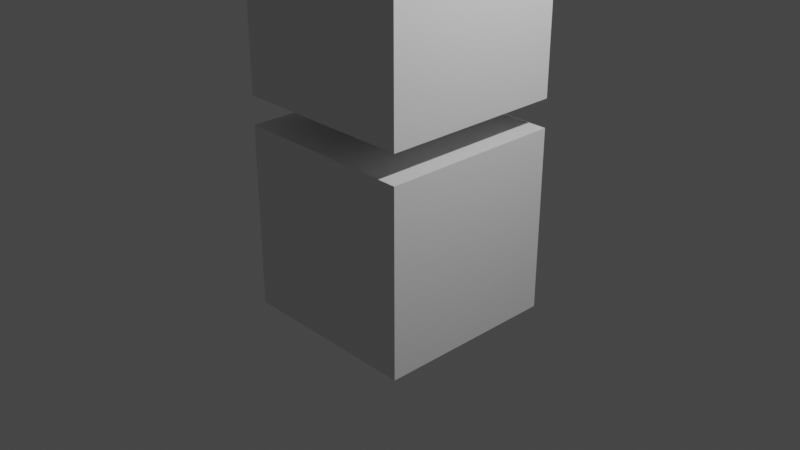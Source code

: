 # Source: 3D_modeling.blend  (saved by Blender 2.80.75; exported with 4.5.12 LTS)
import bpy
from mathutils import Matrix  # noqa: F401  (used for matrix-valued properties, if any)

bpy.ops.wm.read_factory_settings(use_empty=True)
scene = bpy.context.scene
scene.name = 'Scene'

# ---- collections
col_collection = bpy.data.collections.new('Collection'); scene.collection.children.link(col_collection)

# ---- materials (node trees are filled in below, after node groups)
mat_material = bpy.data.materials.new('Material')
mat_material.alpha_threshold = 0.0
mat_material.use_transparent_shadow = False
mat_material.line_color = (0.0, 0.0, 0.0, 1.0)
mat_material_001 = bpy.data.materials.new('Material.001')
mat_material_001.alpha_threshold = 0.0
mat_material_001.use_transparent_shadow = False
mat_material_001.line_color = (0.0, 0.0, 0.0, 1.0)

# ---- material node trees
mat_material.use_nodes = True; mat_material.node_tree.nodes.clear()
_N = mat_material.node_tree.nodes; _L = mat_material.node_tree.links
n0 = _N.new('ShaderNodeOutputMaterial'); n0.name = 'Material Output'; n0.location = (300, 300)
n1 = _N.new('ShaderNodeBsdfPrincipled'); n1.name = 'Principled BSDF'; n1.location = (10, 300)
n1.distribution = 'GGX'
n1.subsurface_method = 'BURLEY'
n1.inputs[2].default_value = 0.4
n1.inputs[3].default_value = 1.45
n1.inputs[27].default_value = (0.0, 0.0, 0.0, 1.0)
n1.inputs[28].default_value = 1.0
_L.new(n1.outputs[0], n0.inputs[0])
n0.is_active_output = True
mat_material_001.use_nodes = True; mat_material_001.node_tree.nodes.clear()
_N = mat_material_001.node_tree.nodes; _L = mat_material_001.node_tree.links
n0 = _N.new('ShaderNodeOutputMaterial'); n0.name = 'Material Output'; n0.location = (300, 300)
n1 = _N.new('ShaderNodeBsdfPrincipled'); n1.name = 'Principled BSDF'; n1.location = (10, 300)
n1.distribution = 'GGX'
n1.subsurface_method = 'BURLEY'
n1.inputs[2].default_value = 0.4
n1.inputs[3].default_value = 1.45
n1.inputs[27].default_value = (0.0, 0.0, 0.0, 1.0)
n1.inputs[28].default_value = 1.0
_L.new(n1.outputs[0], n0.inputs[0])
n0.is_active_output = True

# ---- world
world_world = bpy.data.worlds.new('World'); scene.world = world_world
world_world.use_nodes = True; world_world.node_tree.nodes.clear()
_N = world_world.node_tree.nodes; _L = world_world.node_tree.links
n0 = _N.new('ShaderNodeOutputWorld'); n0.name = 'World Output'; n0.location = (300, 300)
n1 = _N.new('ShaderNodeBackground'); n1.name = 'Background'; n1.location = (10, 300)
n1.inputs[0].default_value = (0.05088, 0.05088, 0.05088, 1.0)
_L.new(n1.outputs[0], n0.inputs[0])
n0.is_active_output = True
world_world.color = (0.05088, 0.05088, 0.05088)
world_world.use_sun_shadow = False
world_world.sun_shadow_jitter_overblur = 0.0

# ---- cameras
cam_camera = bpy.data.cameras.new('Camera')
cam_camera.clip_end = 100.0
cam_camera.ortho_scale = 7.314

# ---- lights
light_light = bpy.data.lights.new('Light', 'POINT')
light_light.transmission_factor = 0.0
light_light.energy = 1000.0
light_light.shadow_soft_size = 0.1
light_light.shadow_maximum_resolution = 0.006
light_light.use_absolute_resolution = True

# ---- meshes
me_cube = bpy.data.meshes.new('Cube')
me_cube.from_pydata([(1.0, 1.0, 1.0), (1.0, 1.0, -1.0), (1.0, -1.0, 1.0), (1.0, -1.0, -1.0), (-1.0, 1.0, 1.0), (-1.0, 1.0, -1.0), (-1.0, -1.0, 1.0), (-1.0, -1.0, -1.0)], [], [(0, 4, 6, 2), (3, 2, 6, 7), (7, 6, 4, 5), (5, 1, 3, 7), (1, 0, 2, 3), (5, 4, 0, 1)])
_uv = me_cube.uv_layers.new(name='UVMap')
_uv.uv.foreach_set('vector', [0.375, 0.0, 0.625, 0.0, 0.625, 0.25, 0.375, 0.25, 0.375, 0.25, 0.625, 0.25, 0.625, 0.5, 0.375, 0.5, 0.375, 0.5, 0.625, 0.5, 0.625, 0.75, 0.375, 0.75, 0.375, 0.75, 0.625, 0.75, 0.625, 1.0, 0.375, 1.0, 0.125, 0.5, 0.375, 0.5, 0.375, 0.75, 0.125, 0.75, 0.625, 0.5, 0.875, 0.5, 0.875, 0.75, 0.625, 0.75])
me_cube.materials.append(mat_material)
me_cube.use_remesh_preserve_volume = False
me_cube.use_remesh_preserve_attributes = False
me_cube.use_mirror_vertex_groups = False
me_cube.update()
me_cube_001 = bpy.data.meshes.new('Cube.001')
me_cube_001.from_pydata([(1.0, 1.0, 1.0), (1.0, 1.0, -1.0), (1.0, -1.0, 1.0), (1.0, -1.0, -1.0), (-1.0, 1.0, 1.0), (-1.0, 1.0, -1.0), (-1.0, -1.0, 1.0), (-1.0, -1.0, -1.0)], [], [(0, 4, 6, 2), (3, 2, 6, 7), (7, 6, 4, 5), (5, 1, 3, 7), (1, 0, 2, 3), (5, 4, 0, 1)])
_uv = me_cube_001.uv_layers.new(name='UVMap')
_uv.uv.foreach_set('vector', [0.375, 0.0, 0.625, 0.0, 0.625, 0.25, 0.375, 0.25, 0.375, 0.25, 0.625, 0.25, 0.625, 0.5, 0.375, 0.5, 0.375, 0.5, 0.625, 0.5, 0.625, 0.75, 0.375, 0.75, 0.375, 0.75, 0.625, 0.75, 0.625, 1.0, 0.375, 1.0, 0.125, 0.5, 0.375, 0.5, 0.375, 0.75, 0.125, 0.75, 0.625, 0.5, 0.875, 0.5, 0.875, 0.75, 0.625, 0.75])
me_cube_001.materials.append(mat_material_001)
me_cube_001.use_remesh_preserve_volume = False
me_cube_001.use_remesh_preserve_attributes = False
me_cube_001.use_mirror_vertex_groups = False
me_cube_001.update()

# ---- objects
ob_cube = bpy.data.objects.new('Cube', me_cube)
ob_light = bpy.data.objects.new('Light', light_light)
ob_camera = bpy.data.objects.new('Camera', cam_camera)
ob_cube_001 = bpy.data.objects.new('Cube.001', me_cube_001)

# ---- transforms, parenting, visibility, modifiers, constraints
ob_cube.location = (0.0, 0.0, 0.0)
ob_cube.lock_rotations_4d = False
ob_cube.empty_display_type = 'ARROWS'
ob_cube.lineart.crease_threshold = 0.0
ob_light.location = (4.076, 1.005, 5.904)
ob_light.rotation_euler = (0.6503, 0.05522, 1.866)
ob_light.lock_rotations_4d = False
ob_light.empty_display_type = 'ARROWS'
ob_light.color = (0.0, 0.0, 0.0, 0.0)
ob_light.lineart.crease_threshold = 0.0
ob_camera.location = (7.359, -6.926, 4.958)
ob_camera.rotation_euler = (1.109, 0.0, 0.8149)
ob_camera.lock_rotations_4d = False
ob_camera.empty_display_type = 'ARROWS'
ob_camera.color = (0.0, 0.0, 0.0, 0.0)
ob_camera.display_type = 'WIRE'
ob_camera.lineart.crease_threshold = 0.0
ob_cube_001.location = (0.0, 0.0, 2.304)
ob_cube_001.lock_rotations_4d = False
ob_cube_001.empty_display_type = 'ARROWS'
ob_cube_001.lineart.crease_threshold = 0.0

# ---- collection membership
col_collection.objects.link(ob_cube)
col_collection.objects.link(ob_light)
col_collection.objects.link(ob_camera)
col_collection.objects.link(ob_cube_001)

# ---- scene / render settings (as saved in the file)
scene.camera = ob_camera
scene.frame_start = 1; scene.frame_end = 250; scene.frame_set(1)
scene.render.engine = 'BLENDER_EEVEE_NEXT'
scene.cycles.use_denoising = False
scene.cycles.samples = 128
scene.cycles.sampling_pattern = 'TABULATED_SOBOL'
scene.cycles.use_adaptive_sampling = False
scene.cycles.use_light_tree = False
scene.view_settings.view_transform = 'Filmic'
bpy.context.view_layer.update()
